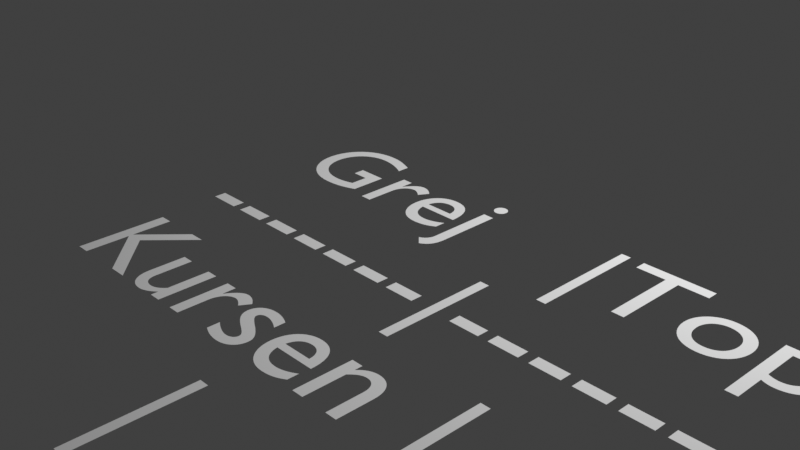 # Source: utvardering_blender.blend  (saved by Blender 3.0.42; exported with 4.5.12 LTS)
import bpy
from mathutils import Matrix  # noqa: F401  (used for matrix-valued properties, if any)

bpy.ops.wm.read_factory_settings(use_empty=True)
scene = bpy.context.scene
scene.name = 'Scene'

# ---- collections
col_collection = bpy.data.collections.new('Collection'); scene.collection.children.link(col_collection)

# ---- world
world_world = bpy.data.worlds.new('World'); scene.world = world_world
world_world.use_nodes = True; world_world.node_tree.nodes.clear()
_N = world_world.node_tree.nodes; _L = world_world.node_tree.links
n0 = _N.new('ShaderNodeOutputWorld'); n0.name = 'World Output'; n0.location = (300, 300)
n1 = _N.new('ShaderNodeBackground'); n1.name = 'Background'; n1.location = (10, 300)
n1.inputs[0].default_value = (0.05088, 0.05088, 0.05088, 1.0)
_L.new(n1.outputs[0], n0.inputs[0])
n0.is_active_output = True
world_world.color = (0.05088, 0.05088, 0.05088)
world_world.use_sun_shadow = False
world_world.sun_shadow_jitter_overblur = 0.0

# ---- cameras
cam_camera = bpy.data.cameras.new('Camera')
cam_camera.clip_end = 100.0
cam_camera.ortho_scale = 7.314

# ---- lights
light_light = bpy.data.lights.new('Light', 'POINT')
light_light.transmission_factor = 0.0
light_light.energy = 1000.0
light_light.shadow_soft_size = 0.1
light_light.shadow_maximum_resolution = 0.006
light_light.use_absolute_resolution = True

# ---- curves / text
txt_text = bpy.data.curves.new('Text', 'FONT')
txt_text.dimensions = '2D'
txt_text.body = 'Grej   |Toppen       | Tips\n-------|-------------|----------------\nKursen |             |\n       |             |\n       |             |\n-------|-------------|----------------\nFri    |             |\nvillig |             |\nare    |             |\n-------|-------------|----------------\nBoken  |             |\n       |             |\n       |             |\n-------|-------------|----------------\nSiffra:'

# ---- objects
ob_light = bpy.data.objects.new('Light', light_light)
ob_camera = bpy.data.objects.new('Camera', cam_camera)
ob_text = bpy.data.objects.new('Text', txt_text)

# ---- transforms, parenting, visibility, modifiers, constraints
ob_light.location = (4.076, 1.005, 5.904)
ob_light.rotation_euler = (0.6503, 0.05522, 1.866)
ob_light.lock_rotations_4d = False
ob_light.empty_display_type = 'ARROWS'
ob_light.color = (0.0, 0.0, 0.0, 0.0)
ob_light.lineart.crease_threshold = 0.0
ob_camera.location = (7.359, -6.926, 4.958)
ob_camera.rotation_euler = (1.109, 0.0, 0.8149)
ob_camera.lock_rotations_4d = False
ob_camera.empty_display_type = 'ARROWS'
ob_camera.color = (0.0, 0.0, 0.0, 0.0)
ob_camera.display_type = 'WIRE'
ob_camera.lineart.crease_threshold = 0.0
ob_text.location = (0.6977, -1.814, 1.343)

# ---- collection membership
col_collection.objects.link(ob_light)
col_collection.objects.link(ob_camera)
col_collection.objects.link(ob_text)

# ---- scene / render settings (as saved in the file)
scene.camera = ob_camera
scene.frame_start = 1; scene.frame_end = 250; scene.frame_set(64)
scene.render.engine = 'BLENDER_EEVEE_NEXT'
scene.cycles.sampling_pattern = 'TABULATED_SOBOL'
scene.cycles.use_light_tree = False
scene.view_settings.view_transform = 'Standard'
bpy.context.view_layer.update()
